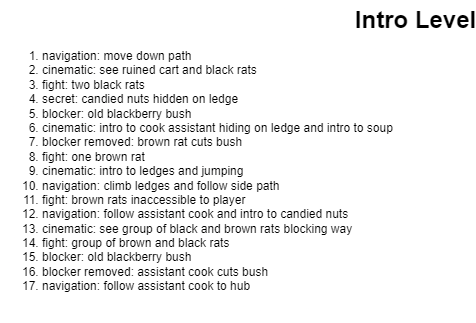

The diagram above was exported from draw.io. Its source (the exported page's mxGraphModel, read from the mxfile embedded in the PNG):
<mxGraphModel dx="1114" dy="630" grid="1" gridSize="10" guides="1" tooltips="1" connect="1" arrows="1" fold="1" page="1" pageScale="1" pageWidth="850" pageHeight="1100" math="0" shadow="0">
  <root>
    <mxCell id="0" />
    <mxCell id="1" parent="0" />
    <mxCell id="SMsqWRc1ZmiGw2bDy1Mg-2" value="Intro Level" style="text;strokeColor=none;fillColor=none;html=1;fontSize=24;fontStyle=1;verticalAlign=middle;align=center;" vertex="1" parent="1">
      <mxGeometry x="375" y="10" width="100" height="40" as="geometry" />
    </mxCell>
    <mxCell id="SMsqWRc1ZmiGw2bDy1Mg-5" value="&lt;ol&gt;&lt;li style=&quot;border-color: var(--border-color);&quot;&gt;navigation: move down path&lt;/li&gt;&lt;li style=&quot;border-color: var(--border-color);&quot;&gt;cinematic: see ruined cart and black rats&lt;/li&gt;&lt;li style=&quot;border-color: var(--border-color);&quot;&gt;fight: two black rats&lt;/li&gt;&lt;li style=&quot;border-color: var(--border-color);&quot;&gt;secret: candied nuts hidden on ledge&lt;/li&gt;&lt;li style=&quot;border-color: var(--border-color);&quot;&gt;blocker: old blackberry bush&lt;/li&gt;&lt;li style=&quot;border-color: var(--border-color);&quot;&gt;cinematic: intro to cook assistant hiding on ledge and intro to soup&lt;/li&gt;&lt;li style=&quot;border-color: var(--border-color);&quot;&gt;blocker removed: brown rat cuts bush&lt;/li&gt;&lt;li style=&quot;border-color: var(--border-color);&quot;&gt;fight: one brown rat&lt;/li&gt;&lt;li style=&quot;border-color: var(--border-color);&quot;&gt;cinematic: intro to ledges and jumping&lt;/li&gt;&lt;li style=&quot;border-color: var(--border-color);&quot;&gt;navigation: climb ledges and follow side path&lt;/li&gt;&lt;li style=&quot;border-color: var(--border-color);&quot;&gt;fight: brown rats inaccessible to player&lt;/li&gt;&lt;li style=&quot;border-color: var(--border-color);&quot;&gt;navigation: follow assistant cook and intro to candied nuts&lt;/li&gt;&lt;li style=&quot;border-color: var(--border-color);&quot;&gt;cinematic: see group of black and brown rats blocking way&lt;/li&gt;&lt;li style=&quot;border-color: var(--border-color);&quot;&gt;fight: group of brown and black rats&lt;/li&gt;&lt;li style=&quot;border-color: var(--border-color);&quot;&gt;blocker: old blackberry bush&lt;/li&gt;&lt;li style=&quot;border-color: var(--border-color);&quot;&gt;blocker removed: assistant cook cuts bush&lt;/li&gt;&lt;li style=&quot;border-color: var(--border-color);&quot;&gt;navigation: follow assistant cook to hub&lt;/li&gt;&lt;/ol&gt;" style="text;strokeColor=none;fillColor=none;html=1;whiteSpace=wrap;verticalAlign=top;overflow=hidden;" vertex="1" parent="1">
      <mxGeometry x="10" y="40" width="470" height="290" as="geometry" />
    </mxCell>
  </root>
</mxGraphModel>